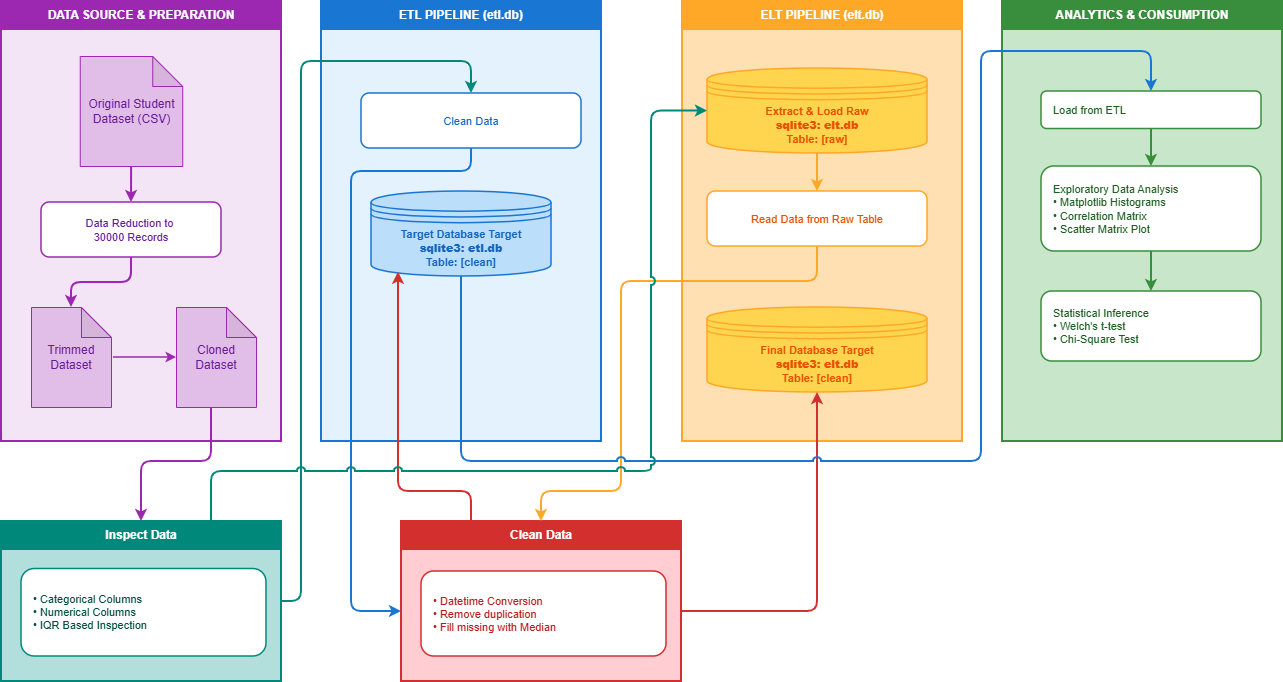

The diagram above was exported from draw.io. Its source (the exported page's mxGraphModel, read from the mxfile embedded in the PNG):
<mxGraphModel dx="1414" dy="743" grid="1" gridSize="10" guides="1" tooltips="1" connect="1" arrows="1" fold="1" page="1" pageScale="1" pageWidth="1300" pageHeight="850" math="0" shadow="0">
  <root>
    <mxCell id="0" />
    <mxCell id="1" parent="0" />
    <mxCell id="g1_bg" parent="1" style="rounded=0;whiteSpace=wrap;html=1;fillColor=#f3e5f5;strokeColor=#9c27b0;strokeWidth=2;" value="" vertex="1">
      <mxGeometry height="440" width="280" x="40" y="40" as="geometry" />
    </mxCell>
    <mxCell id="g1_title" parent="1" style="rounded=0;whiteSpace=wrap;html=1;fillColor=#9c27b0;fontColor=#ffffff;strokeColor=#9c27b0;strokeWidth=2;fontStyle=1;fontSize=12;" value="DATA SOURCE &amp; PREPARATION" vertex="1">
      <mxGeometry height="28" width="280" x="40" y="40" as="geometry" />
    </mxCell>
    <mxCell id="n2" parent="1" style="rounded=1;whiteSpace=wrap;html=1;fillColor=#ffffff;strokeColor=#9c27b0;fontColor=#6a1b9a;strokeWidth=1.5;fontSize=11;" value="Data Reduction to&amp;nbsp;&lt;div&gt;30000 Records&lt;/div&gt;" vertex="1">
      <mxGeometry height="55" width="180" x="80" y="241" as="geometry" />
    </mxCell>
    <mxCell id="601_AHrMVbIFPhoBrU6q-38" parent="1" style="shape=note;whiteSpace=wrap;html=1;backgroundOutline=1;darkOpacity=0.05;fillColor=#e1bee7;strokeColor=#9c27b0;fontColor=#6a1b9a;" value="Original Student Dataset (CSV)" vertex="1">
      <mxGeometry height="110" width="102.5" x="118.75" y="95" as="geometry" />
    </mxCell>
    <mxCell id="601_AHrMVbIFPhoBrU6q-39" parent="1" style="shape=note;whiteSpace=wrap;html=1;backgroundOutline=1;darkOpacity=0.05;fillColor=#e1bee7;strokeColor=#9c27b0;fontColor=#6a1b9a;" value="Trimmed Dataset" vertex="1">
      <mxGeometry height="100" width="80" x="70" y="346" as="geometry" />
    </mxCell>
    <mxCell id="601_AHrMVbIFPhoBrU6q-40" parent="1" style="shape=note;whiteSpace=wrap;html=1;backgroundOutline=1;darkOpacity=0.05;fillColor=#e1bee7;strokeColor=#9c27b0;fontColor=#6a1b9a;" value="Cloned Dataset" vertex="1">
      <mxGeometry height="100" width="80" x="215" y="346" as="geometry" />
    </mxCell>
    <mxCell id="601_AHrMVbIFPhoBrU6q-16" edge="1" parent="1" source="601_AHrMVbIFPhoBrU6q-39" style="edgeStyle=orthogonalEdgeStyle;rounded=0;orthogonalLoop=1;jettySize=auto;html=1;strokeColor=#9c27b0;strokeWidth=1.5;entryX=0;entryY=0.5;entryDx=0;entryDy=0;entryPerimeter=0;exitX=1.025;exitY=0.5;exitDx=0;exitDy=0;exitPerimeter=0;" target="601_AHrMVbIFPhoBrU6q-40">
      <mxGeometry relative="1" as="geometry">
        <Array as="points" />
        <mxPoint x="147.04" y="394.5" as="sourcePoint" />
        <mxPoint x="140" y="390" as="targetPoint" />
      </mxGeometry>
    </mxCell>
    <mxCell id="e1" edge="1" parent="1" source="601_AHrMVbIFPhoBrU6q-38" style="edgeStyle=orthogonalEdgeStyle;rounded=1;orthogonalLoop=1;jettySize=auto;html=1;strokeWidth=2;strokeColor=#9c27b0;jumpStyle=arc;fontSize=11;fontColor=#9c27b0;" target="n2" value="">
      <mxGeometry relative="1" as="geometry" />
    </mxCell>
    <mxCell id="e2" edge="1" parent="1" source="n2" style="edgeStyle=orthogonalEdgeStyle;rounded=1;orthogonalLoop=1;jettySize=auto;html=1;strokeWidth=2;strokeColor=#9c27b0;jumpStyle=arc;fontSize=11;fontColor=#9c27b0;" target="601_AHrMVbIFPhoBrU6q-39" value="">
      <mxGeometry relative="1" as="geometry">
        <mxPoint x="130" y="280" as="targetPoint" />
      </mxGeometry>
    </mxCell>
    <mxCell id="g2_bg" parent="1" style="rounded=0;whiteSpace=wrap;html=1;fillColor=#e3f2fd;strokeColor=#1976d2;strokeWidth=2;" value="" vertex="1">
      <mxGeometry height="440" width="280" x="360" y="40" as="geometry" />
    </mxCell>
    <mxCell id="g2_title" parent="1" style="rounded=0;whiteSpace=wrap;html=1;fillColor=#1976d2;fontColor=#ffffff;strokeColor=#1976d2;strokeWidth=2;fontStyle=1;fontSize=12;" value="ETL PIPELINE (etl.db)" vertex="1">
      <mxGeometry height="28" width="280" x="360" y="40" as="geometry" />
    </mxCell>
    <mxCell id="n5" parent="1" style="shape=datastore;whiteSpace=wrap;html=1;fillColor=#bbdefb;strokeColor=#1976d2;fontColor=#1565c0;strokeWidth=1.5;fontSize=11;fontStyle=1;" value="Target Database Target&lt;br/&gt;&lt;b&gt;sqlite3: etl.db&lt;/b&gt;&lt;br/&gt;Table: [clean]" vertex="1">
      <mxGeometry height="85" width="180" x="410" y="230" as="geometry" />
    </mxCell>
    <mxCell id="601_AHrMVbIFPhoBrU6q-21" parent="1" style="rounded=1;whiteSpace=wrap;html=1;fillColor=#ffffff;strokeColor=#1976d2;fontColor=#1565c0;strokeWidth=1.5;fontSize=11;" value="Clean Data" vertex="1">
      <mxGeometry height="55" width="220" x="400" y="132" as="geometry" />
    </mxCell>
    <mxCell id="g3_bg" parent="1" style="rounded=0;whiteSpace=wrap;html=1;fillColor=#ffe0b2;strokeColor=#ffa726;strokeWidth=2;" value="" vertex="1">
      <mxGeometry height="440" width="280" x="721" y="40" as="geometry" />
    </mxCell>
    <mxCell id="g3_title" parent="1" style="rounded=0;whiteSpace=wrap;html=1;fillColor=#ffa726;fontColor=#ffffff;strokeColor=#ffa726;strokeWidth=2;fontStyle=1;fontSize=12;" value="ELT PIPELINE (elt.db)" vertex="1">
      <mxGeometry height="28" width="280" x="721" y="40" as="geometry" />
    </mxCell>
    <mxCell id="n6" parent="1" style="shape=datastore;whiteSpace=wrap;html=1;fillColor=#ffd54f;strokeColor=#ffa726;fontColor=#e65100;strokeWidth=1.5;fontSize=11;fontStyle=1;" value="Extract &amp;amp; Load Raw&lt;br/&gt;&lt;b&gt;sqlite3: elt.db&lt;/b&gt;&lt;br/&gt;Table: [raw]" vertex="1">
      <mxGeometry height="85" width="220" x="746" y="107" as="geometry" />
    </mxCell>
    <mxCell id="n7" parent="1" style="rounded=1;whiteSpace=wrap;html=1;fillColor=#ffffff;strokeColor=#ffa726;fontColor=#e65100;strokeWidth=1.5;fontSize=11;" value="Read Data from Raw Table" vertex="1">
      <mxGeometry height="55" width="220" x="746" y="230" as="geometry" />
    </mxCell>
    <mxCell id="n8" parent="1" style="shape=datastore;whiteSpace=wrap;html=1;fillColor=#ffd54f;strokeColor=#ffa726;fontColor=#e65100;strokeWidth=1.5;fontSize=11;fontStyle=1;" value="Final Database Target&lt;br/&gt;&lt;b&gt;sqlite3: elt.db&lt;/b&gt;&lt;br/&gt;Table: [clean]" vertex="1">
      <mxGeometry height="85" width="220" x="746" y="346" as="geometry" />
    </mxCell>
    <mxCell id="g4_bg" parent="1" style="rounded=0;whiteSpace=wrap;html=1;fillColor=#c8e6c9;strokeColor=#388e3c;strokeWidth=2;" value="" vertex="1">
      <mxGeometry height="440" width="280" x="1041" y="40" as="geometry" />
    </mxCell>
    <mxCell id="g4_title" parent="1" style="rounded=0;whiteSpace=wrap;html=1;fillColor=#388e3c;fontColor=#ffffff;strokeColor=#388e3c;strokeWidth=2;fontStyle=1;fontSize=12;" value="ANALYTICS &amp; CONSUMPTION" vertex="1">
      <mxGeometry height="28" width="280" x="1041" y="40" as="geometry" />
    </mxCell>
    <mxCell id="n10" parent="1" style="rounded=1;whiteSpace=wrap;html=1;fillColor=#ffffff;strokeColor=#388e3c;fontColor=#1b5e20;strokeWidth=1.5;align=left;spacingLeft=10;fontSize=11;" value="Load from ETL" vertex="1">
      <mxGeometry height="37.5" width="220" x="1080" y="130" as="geometry" />
    </mxCell>
    <mxCell id="n9" parent="1" style="rounded=1;whiteSpace=wrap;html=1;fillColor=#ffffff;strokeColor=#388e3c;fontColor=#1b5e20;strokeWidth=1.5;align=left;spacingLeft=10;fontSize=11;" value="Exploratory Data Analysis&lt;br/&gt;• Matplotlib Histograms&lt;br/&gt;• Correlation Matrix&lt;br/&gt;• Scatter Matrix Plot" vertex="1">
      <mxGeometry height="85" width="220" x="1080" y="205" as="geometry" />
    </mxCell>
    <mxCell id="601_AHrMVbIFPhoBrU6q-30" parent="1" style="rounded=1;whiteSpace=wrap;html=1;fillColor=#ffffff;strokeColor=#388e3c;fontColor=#1b5e20;strokeWidth=1.5;align=left;spacingLeft=10;fontSize=11;" value="Statistical Inference&lt;br/&gt;• Welch's t-test&lt;br/&gt;• Chi-Square Test" vertex="1">
      <mxGeometry height="70" width="220" x="1080" y="330" as="geometry" />
    </mxCell>
    <mxCell id="fqsZOLYeD0dDixXONpYw-4" edge="1" parent="1" source="n10" style="edgeStyle=orthogonalEdgeStyle;rounded=1;orthogonalLoop=1;jettySize=auto;html=1;strokeWidth=2;strokeColor=#388e3c;jumpStyle=arc;fontSize=11;fontColor=#388e3c;exitX=0.5;exitY=1;exitDx=0;exitDy=0;entryX=0.5;entryY=0;entryDx=0;entryDy=0;" target="n9">
      <mxGeometry relative="1" as="geometry">
        <mxPoint x="1187.5" y="117.5" as="sourcePoint" />
        <mxPoint x="1187.5" y="170" as="targetPoint" />
      </mxGeometry>
    </mxCell>
    <mxCell id="fqsZOLYeD0dDixXONpYw-6" edge="1" parent="1" source="n9" style="edgeStyle=orthogonalEdgeStyle;rounded=1;orthogonalLoop=1;jettySize=auto;html=1;strokeWidth=2;strokeColor=#388e3c;jumpStyle=arc;fontSize=11;fontColor=#388e3c;exitX=0.5;exitY=1;exitDx=0;exitDy=0;" target="601_AHrMVbIFPhoBrU6q-30" value="">
      <mxGeometry relative="1" as="geometry">
        <mxPoint x="1187.5" y="255" as="sourcePoint" />
      </mxGeometry>
    </mxCell>
    <mxCell id="601_AHrMVbIFPhoBrU6q-7_bg" parent="1" style="rounded=0;whiteSpace=wrap;html=1;fillColor=#b2dfdb;strokeColor=#00897b;strokeWidth=2;" value="" vertex="1">
      <mxGeometry height="160" width="280" x="40" y="560" as="geometry" />
    </mxCell>
    <mxCell id="601_AHrMVbIFPhoBrU6q-7_title" parent="1" style="rounded=0;whiteSpace=wrap;html=1;fillColor=#00897b;fontColor=#ffffff;strokeColor=#00897b;strokeWidth=2;fontStyle=1;fontSize=12;" value="Inspect Data" vertex="1">
      <mxGeometry height="28" width="280" x="40" y="560" as="geometry" />
    </mxCell>
    <mxCell id="601_AHrMVbIFPhoBrU6q-8" parent="1" style="rounded=1;whiteSpace=wrap;html=1;fillColor=#ffffff;strokeColor=#00897b;fontColor=#004d40;strokeWidth=1.5;align=left;spacingLeft=10;fontSize=11;" value="• Categorical Columns&lt;div&gt;• Numerical Columns&lt;/div&gt;&lt;div&gt;• IQR Based Inspection&lt;/div&gt;" vertex="1">
      <mxGeometry height="87.5" width="245" x="60" y="607.5" as="geometry" />
    </mxCell>
    <mxCell id="601_AHrMVbIFPhoBrU6q-4_bg" parent="1" style="rounded=0;whiteSpace=wrap;html=1;fillColor=#ffcdd2;strokeColor=#d32f2f;strokeWidth=2;" value="" vertex="1">
      <mxGeometry height="140" width="280" x="440" y="580" as="geometry" />
    </mxCell>
    <mxCell id="601_AHrMVbIFPhoBrU6q-4_title" parent="1" style="rounded=0;whiteSpace=wrap;html=1;fillColor=#d32f2f;fontColor=#ffffff;strokeColor=#d32f2f;strokeWidth=2;fontStyle=1;fontSize=12;" value="Clean Data" vertex="1">
      <mxGeometry height="28" width="280" x="440" y="560" as="geometry" />
    </mxCell>
    <mxCell id="601_AHrMVbIFPhoBrU6q-5" parent="1" style="rounded=1;whiteSpace=wrap;html=1;fillColor=#ffffff;strokeColor=#d32f2f;fontColor=#b71c1c;strokeWidth=1.5;align=left;spacingLeft=10;fontSize=11;" value="• Datetime Conversion&lt;div&gt;• Remove duplication&lt;br&gt;• Fill missing with Median&lt;/div&gt;" vertex="1">
      <mxGeometry height="85" width="245" x="460" y="610" as="geometry" />
    </mxCell>
    <mxCell id="e6" edge="1" parent="1" source="n6" style="edgeStyle=orthogonalEdgeStyle;rounded=1;orthogonalLoop=1;jettySize=auto;html=1;strokeWidth=2;strokeColor=#ffa726;jumpStyle=arc;fontSize=11;fontColor=#ffa726;" target="n7" value="">
      <mxGeometry relative="1" as="geometry">
        <Array as="points">
          <mxPoint x="856" y="165" />
          <mxPoint x="856" y="197.5" />
        </Array>
      </mxGeometry>
    </mxCell>
    <mxCell id="e7" edge="1" parent="1" source="n7" style="edgeStyle=orthogonalEdgeStyle;rounded=1;orthogonalLoop=1;jettySize=auto;html=1;strokeWidth=2;strokeColor=#ffa726;jumpStyle=arc;fontSize=11;fontColor=#ffa726;entryX=0.5;entryY=0;entryDx=0;entryDy=0;" target="601_AHrMVbIFPhoBrU6q-4_title" value="">
      <mxGeometry relative="1" as="geometry">
        <Array as="points">
          <mxPoint x="856" y="320" />
          <mxPoint x="660" y="320" />
          <mxPoint x="660" y="530" />
          <mxPoint x="580" y="530" />
        </Array>
      </mxGeometry>
    </mxCell>
    <mxCell id="fqsZOLYeD0dDixXONpYw-7" edge="1" parent="1" source="601_AHrMVbIFPhoBrU6q-21" style="edgeStyle=orthogonalEdgeStyle;rounded=1;orthogonalLoop=1;jettySize=auto;html=1;strokeWidth=2;strokeColor=#1976d2;jumpStyle=arc;fontSize=11;fontColor=#1976d2;" target="601_AHrMVbIFPhoBrU6q-4_bg" value="">
      <mxGeometry relative="1" as="geometry">
        <Array as="points">
          <mxPoint x="510" y="210" />
          <mxPoint x="390" y="210" />
          <mxPoint x="390" y="650" />
        </Array>
      </mxGeometry>
    </mxCell>
    <mxCell id="601_AHrMVbIFPhoBrU6q-17" edge="1" parent="1" source="601_AHrMVbIFPhoBrU6q-4_bg" style="edgeStyle=orthogonalEdgeStyle;rounded=1;orthogonalLoop=1;jettySize=auto;html=1;strokeWidth=2;strokeColor=#d32f2f;jumpStyle=arc;fontSize=11;fontColor=#d32f2f;exitX=1;exitY=0.5;exitDx=0;exitDy=0;entryX=0.5;entryY=1;entryDx=0;entryDy=0;" target="n8" value="">
      <mxGeometry relative="1" as="geometry">
        <Array as="points">
          <mxPoint x="856" y="650" />
        </Array>
        <mxPoint x="580" y="648.5" as="sourcePoint" />
        <mxPoint x="856" y="499.5" as="targetPoint" />
      </mxGeometry>
    </mxCell>
    <mxCell id="601_AHrMVbIFPhoBrU6q-23" edge="1" parent="1" source="601_AHrMVbIFPhoBrU6q-4_title" style="edgeStyle=orthogonalEdgeStyle;rounded=1;orthogonalLoop=1;jettySize=auto;html=1;strokeWidth=2;strokeColor=#d32f2f;jumpStyle=arc;fontSize=11;fontColor=#d32f2f;entryX=0.15;entryY=0.95;entryDx=0;entryDy=0;entryPerimeter=0;exitX=0.25;exitY=0;exitDx=0;exitDy=0;" target="n5" value="">
      <mxGeometry relative="1" as="geometry">
        <Array as="points">
          <mxPoint x="510" y="530" />
          <mxPoint x="437" y="530" />
        </Array>
        <mxPoint x="430" y="530" as="targetPoint" />
      </mxGeometry>
    </mxCell>
    <mxCell id="601_AHrMVbIFPhoBrU6q-26" edge="1" parent="1" source="601_AHrMVbIFPhoBrU6q-40" style="edgeStyle=orthogonalEdgeStyle;rounded=1;orthogonalLoop=1;jettySize=auto;html=1;strokeWidth=2;strokeColor=#9c27b0;jumpStyle=arc;fontSize=11;fontColor=#9c27b0;" value="">
      <mxGeometry relative="1" as="geometry">
        <Array as="points">
          <mxPoint x="350" y="370" />
          <mxPoint x="350" y="107.5" />
          <mxPoint x="360" y="107.5" />
        </Array>
      </mxGeometry>
    </mxCell>
    <mxCell id="601_AHrMVbIFPhoBrU6q-28" edge="1" parent="1" source="601_AHrMVbIFPhoBrU6q-40" style="edgeStyle=orthogonalEdgeStyle;rounded=1;orthogonalLoop=1;jettySize=auto;html=1;strokeWidth=2;strokeColor=#9c27b0;jumpStyle=arc;fontSize=11;fontColor=#9c27b0;" target="601_AHrMVbIFPhoBrU6q-7_bg" value="">
      <mxGeometry relative="1" as="geometry">
        <Array as="points">
          <mxPoint x="250" y="500" />
          <mxPoint x="180" y="500" />
        </Array>
      </mxGeometry>
    </mxCell>
    <mxCell id="601_AHrMVbIFPhoBrU6q-29" edge="1" parent="1" source="n5" style="edgeStyle=orthogonalEdgeStyle;rounded=1;orthogonalLoop=1;jettySize=auto;html=1;strokeWidth=2;strokeColor=#1976d2;jumpStyle=arc;fontSize=11;fontColor=#1976d2;exitX=0.5;exitY=1;exitDx=0;exitDy=0;" target="n10" value="">
      <mxGeometry relative="1" as="geometry">
        <Array as="points">
          <mxPoint x="500" y="500" />
          <mxPoint x="1020" y="500" />
          <mxPoint x="1020" y="90" />
          <mxPoint x="1190" y="90" />
        </Array>
      </mxGeometry>
    </mxCell>
    <mxCell id="ud_KOo5KGUt1saM9KdIf-2" edge="1" parent="1" source="601_AHrMVbIFPhoBrU6q-7_bg" style="edgeStyle=orthogonalEdgeStyle;rounded=1;orthogonalLoop=1;jettySize=auto;html=1;strokeWidth=2;strokeColor=#00897B;jumpStyle=arc;fontSize=11;fontColor=#9c27b0;exitX=1;exitY=0.5;exitDx=0;exitDy=0;entryX=0.5;entryY=0;entryDx=0;entryDy=0;" target="601_AHrMVbIFPhoBrU6q-21" value="">
      <mxGeometry relative="1" as="geometry">
        <Array as="points">
          <mxPoint x="340" y="640" />
          <mxPoint x="340" y="100" />
          <mxPoint x="510" y="100" />
        </Array>
        <mxPoint x="430" y="710" as="sourcePoint" />
        <mxPoint x="360" y="824" as="targetPoint" />
      </mxGeometry>
    </mxCell>
    <mxCell id="ud_KOo5KGUt1saM9KdIf-3" edge="1" parent="1" source="601_AHrMVbIFPhoBrU6q-7_title" style="edgeStyle=orthogonalEdgeStyle;rounded=1;orthogonalLoop=1;jettySize=auto;html=1;strokeWidth=2;strokeColor=#00897B;jumpStyle=arc;fontSize=11;fontColor=#9c27b0;exitX=0.75;exitY=0;exitDx=0;exitDy=0;entryX=0;entryY=0.5;entryDx=0;entryDy=0;" target="n6" value="">
      <mxGeometry relative="1" as="geometry">
        <Array as="points">
          <mxPoint x="250" y="510" />
          <mxPoint x="690" y="510" />
          <mxPoint x="690" y="149.5" />
        </Array>
        <mxPoint x="870" y="1227.5" as="sourcePoint" />
        <mxPoint x="650" y="110" as="targetPoint" />
      </mxGeometry>
    </mxCell>
  </root>
</mxGraphModel>